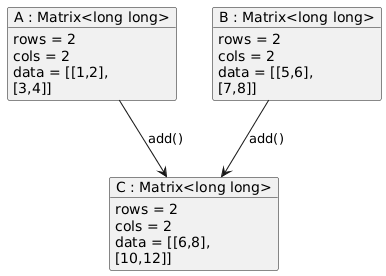

The diagram above was rendered by PlantUML. Its source (embedded in the PNG):
@startuml
object "A : Matrix<long long>" as A {
  rows = 2
  cols = 2
  data = [[1,2],
          [3,4]]
}

object "B : Matrix<long long>" as B {
  rows = 2
  cols = 2
  data = [[5,6],
          [7,8]]
}

object "C : Matrix<long long>" as C {
  rows = 2
  cols = 2
  data = [[6,8],
          [10,12]]
}

A --> C : add()
B --> C : add()
@enduml